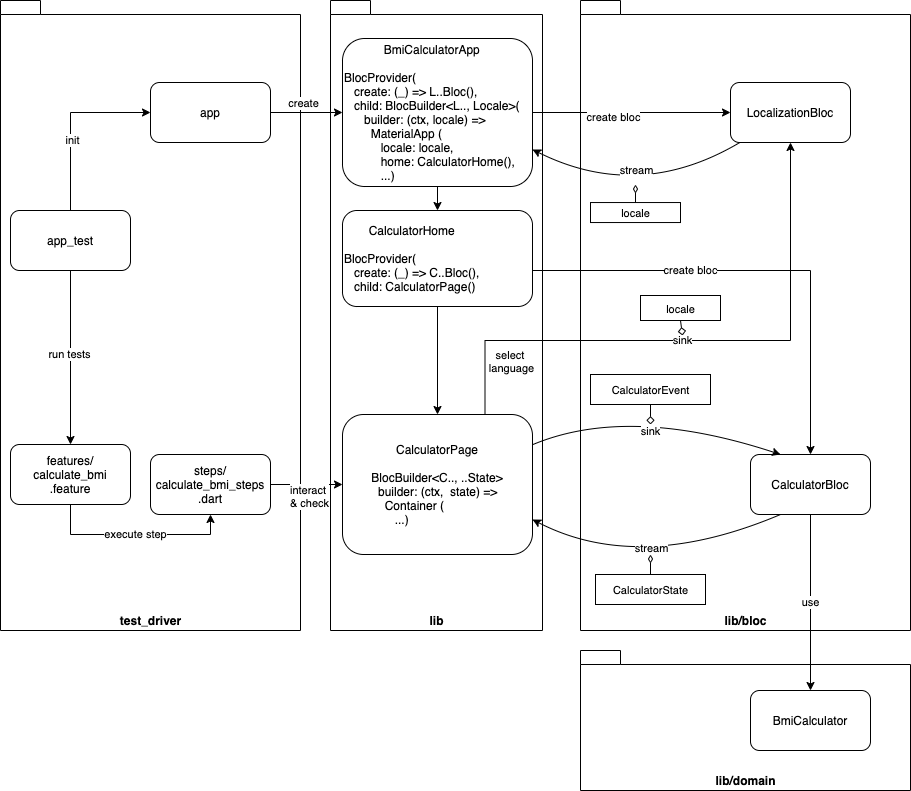

The diagram above was exported from draw.io. Its source (the exported page's mxGraphModel, read from the mxfile embedded in the PNG):
<mxGraphModel dx="1092" dy="816" grid="1" gridSize="10" guides="1" tooltips="1" connect="1" arrows="1" fold="1" page="1" pageScale="1" pageWidth="827" pageHeight="1169" math="0" shadow="0">
  <root>
    <mxCell id="0" />
    <mxCell id="1" parent="0" />
    <mxCell id="WTaM-rJuRC2N1R0aIPix-10" value="lib" style="shape=folder;fontStyle=1;spacingTop=10;tabWidth=40;tabHeight=14;tabPosition=left;html=1;verticalAlign=bottom;" parent="1" vertex="1">
      <mxGeometry x="340" width="212" height="630" as="geometry" />
    </mxCell>
    <mxCell id="8uSKSbnsuFyCZDpR5Abw-17" value="lib/bloc" style="shape=folder;fontStyle=1;spacingTop=10;tabWidth=40;tabHeight=14;tabPosition=left;html=1;verticalAlign=bottom;" parent="1" vertex="1">
      <mxGeometry x="590" width="330" height="630" as="geometry" />
    </mxCell>
    <mxCell id="8uSKSbnsuFyCZDpR5Abw-12" value="lib/domain" style="shape=folder;fontStyle=1;spacingTop=10;tabWidth=40;tabHeight=14;tabPosition=left;html=1;verticalAlign=bottom;" parent="1" vertex="1">
      <mxGeometry x="590" y="650" width="330" height="140" as="geometry" />
    </mxCell>
    <mxCell id="9mBkomu9EdnXLgmtEmoX-10" value="create bloc" style="edgeStyle=orthogonalEdgeStyle;rounded=0;orthogonalLoop=1;jettySize=auto;html=1;exitX=0.989;exitY=0.625;exitDx=0;exitDy=0;exitPerimeter=0;" edge="1" parent="1" source="9mBkomu9EdnXLgmtEmoX-28" target="8uSKSbnsuFyCZDpR5Abw-2">
      <mxGeometry x="-0.3101" relative="1" as="geometry">
        <mxPoint x="538" y="420" as="sourcePoint" />
        <mxPoint as="offset" />
      </mxGeometry>
    </mxCell>
    <mxCell id="9mBkomu9EdnXLgmtEmoX-20" value="sink" style="edgeStyle=orthogonalEdgeStyle;rounded=0;orthogonalLoop=1;jettySize=auto;html=1;exitX=0.75;exitY=0;exitDx=0;exitDy=0;" edge="1" parent="1" source="8uSKSbnsuFyCZDpR5Abw-1" target="9mBkomu9EdnXLgmtEmoX-11">
      <mxGeometry x="-0.0611" relative="1" as="geometry">
        <Array as="points">
          <mxPoint x="495" y="340" />
          <mxPoint x="800" y="340" />
        </Array>
        <mxPoint as="offset" />
      </mxGeometry>
    </mxCell>
    <mxCell id="9mBkomu9EdnXLgmtEmoX-26" value="select&amp;nbsp;&lt;br&gt;language" style="edgeLabel;html=1;align=center;verticalAlign=middle;resizable=0;points=[];" vertex="1" connectable="0" parent="9mBkomu9EdnXLgmtEmoX-20">
      <mxGeometry x="-0.813" y="-2" relative="1" as="geometry">
        <mxPoint x="23.5" as="offset" />
      </mxGeometry>
    </mxCell>
    <mxCell id="8uSKSbnsuFyCZDpR5Abw-1" value="&lt;div&gt;&lt;span&gt;CalculatorPage&lt;/span&gt;&lt;/div&gt;&lt;div style=&quot;text-align: left&quot;&gt;&lt;br&gt;&lt;/div&gt;&lt;div style=&quot;text-align: left&quot;&gt;BlocBuilder&amp;lt;C.., ..State&amp;gt;&lt;/div&gt;&lt;div style=&quot;text-align: left&quot;&gt;&amp;nbsp; builder: (ctx,&amp;nbsp; state) =&amp;gt;&lt;/div&gt;&lt;div style=&quot;text-align: left&quot;&gt;&amp;nbsp; &amp;nbsp; Container (&lt;/div&gt;&lt;div style=&quot;text-align: left&quot;&gt;&lt;span&gt;&amp;nbsp; &amp;nbsp; &amp;nbsp; &amp;nbsp;...)&lt;/span&gt;&lt;br&gt;&lt;/div&gt;" style="rounded=1;whiteSpace=wrap;html=1;" parent="1" vertex="1">
      <mxGeometry x="352" y="414" width="190" height="140" as="geometry" />
    </mxCell>
    <mxCell id="8uSKSbnsuFyCZDpR5Abw-2" value="CalculatorBloc" style="rounded=1;whiteSpace=wrap;html=1;" parent="1" vertex="1">
      <mxGeometry x="760" y="454" width="120" height="60" as="geometry" />
    </mxCell>
    <mxCell id="8uSKSbnsuFyCZDpR5Abw-3" value="" style="curved=1;endArrow=classic;html=1;entryX=0.25;entryY=0;entryDx=0;entryDy=0;" parent="1" source="8uSKSbnsuFyCZDpR5Abw-1" target="8uSKSbnsuFyCZDpR5Abw-2" edge="1">
      <mxGeometry width="50" height="50" relative="1" as="geometry">
        <mxPoint x="538" y="449.7142857142858" as="sourcePoint" />
        <mxPoint x="778" y="404" as="targetPoint" />
        <Array as="points">
          <mxPoint x="638" y="404" />
        </Array>
      </mxGeometry>
    </mxCell>
    <mxCell id="8uSKSbnsuFyCZDpR5Abw-14" value="sink" style="edgeLabel;html=1;align=center;verticalAlign=middle;resizable=0;points=[];" parent="8uSKSbnsuFyCZDpR5Abw-3" vertex="1" connectable="0">
      <mxGeometry x="-0.1237" y="-19" relative="1" as="geometry">
        <mxPoint x="16.61" y="4.23" as="offset" />
      </mxGeometry>
    </mxCell>
    <mxCell id="8uSKSbnsuFyCZDpR5Abw-5" value="" style="curved=1;endArrow=classic;html=1;exitX=0.25;exitY=1;exitDx=0;exitDy=0;entryX=1;entryY=0.75;entryDx=0;entryDy=0;" parent="1" source="8uSKSbnsuFyCZDpR5Abw-2" target="8uSKSbnsuFyCZDpR5Abw-1" edge="1">
      <mxGeometry width="50" height="50" relative="1" as="geometry">
        <mxPoint x="628" y="634" as="sourcePoint" />
        <mxPoint x="530" y="514" as="targetPoint" />
        <Array as="points">
          <mxPoint x="648" y="574" />
        </Array>
      </mxGeometry>
    </mxCell>
    <mxCell id="8uSKSbnsuFyCZDpR5Abw-15" value="stream" style="edgeLabel;html=1;align=center;verticalAlign=middle;resizable=0;points=[];" parent="8uSKSbnsuFyCZDpR5Abw-5" vertex="1" connectable="0">
      <mxGeometry x="0.0657" y="-25" relative="1" as="geometry">
        <mxPoint x="14.219999999999999" as="offset" />
      </mxGeometry>
    </mxCell>
    <mxCell id="8uSKSbnsuFyCZDpR5Abw-7" value="BmiCalculator" style="rounded=1;whiteSpace=wrap;html=1;" parent="1" vertex="1">
      <mxGeometry x="760" y="690" width="120" height="60" as="geometry" />
    </mxCell>
    <mxCell id="8uSKSbnsuFyCZDpR5Abw-9" value="use" style="curved=1;endArrow=classic;html=1;entryX=0.5;entryY=0;entryDx=0;entryDy=0;exitX=0.5;exitY=1;exitDx=0;exitDy=0;" parent="1" source="8uSKSbnsuFyCZDpR5Abw-2" target="8uSKSbnsuFyCZDpR5Abw-7" edge="1">
      <mxGeometry width="50" height="50" relative="1" as="geometry">
        <mxPoint x="820" y="350" as="sourcePoint" />
        <mxPoint x="780" y="530" as="targetPoint" />
        <Array as="points" />
      </mxGeometry>
    </mxCell>
    <mxCell id="8uSKSbnsuFyCZDpR5Abw-18" value="&lt;span style=&quot;font-size: 11px ; background-color: rgb(255 , 255 , 255)&quot;&gt;CalculatorEvent&lt;/span&gt;" style="html=1;" parent="1" vertex="1">
      <mxGeometry x="600" y="374" width="120" height="30" as="geometry" />
    </mxCell>
    <mxCell id="8uSKSbnsuFyCZDpR5Abw-19" value="&lt;span style=&quot;font-size: 11px ; background-color: rgb(255 , 255 , 255)&quot;&gt;CalculatorState&lt;/span&gt;" style="html=1;" parent="1" vertex="1">
      <mxGeometry x="605" y="574" width="110" height="30" as="geometry" />
    </mxCell>
    <mxCell id="8uSKSbnsuFyCZDpR5Abw-22" value="" style="endArrow=none;endFill=0;endSize=12;html=1;entryX=0.5;entryY=1;entryDx=0;entryDy=0;startArrow=diamond;startFill=0;" parent="1" target="8uSKSbnsuFyCZDpR5Abw-18" edge="1">
      <mxGeometry width="160" relative="1" as="geometry">
        <mxPoint x="660" y="424" as="sourcePoint" />
        <mxPoint x="810" y="424" as="targetPoint" />
      </mxGeometry>
    </mxCell>
    <mxCell id="8uSKSbnsuFyCZDpR5Abw-23" value="" style="endArrow=none;endFill=0;endSize=12;html=1;entryX=0.5;entryY=0;entryDx=0;entryDy=0;startArrow=diamondThin;startFill=0;" parent="1" target="8uSKSbnsuFyCZDpR5Abw-19" edge="1">
      <mxGeometry width="160" relative="1" as="geometry">
        <mxPoint x="660" y="554" as="sourcePoint" />
        <mxPoint x="655" y="404" as="targetPoint" />
      </mxGeometry>
    </mxCell>
    <mxCell id="WTaM-rJuRC2N1R0aIPix-15" value="test_driver" style="shape=folder;fontStyle=1;spacingTop=10;tabWidth=40;tabHeight=14;tabPosition=left;html=1;verticalAlign=bottom;" parent="1" vertex="1">
      <mxGeometry x="10" width="300" height="630" as="geometry" />
    </mxCell>
    <mxCell id="WTaM-rJuRC2N1R0aIPix-16" value="app" style="rounded=1;whiteSpace=wrap;html=1;" parent="1" vertex="1">
      <mxGeometry x="160" y="82" width="120" height="60" as="geometry" />
    </mxCell>
    <mxCell id="WTaM-rJuRC2N1R0aIPix-17" value="" style="curved=1;endArrow=classic;html=1;exitX=1;exitY=0.5;exitDx=0;exitDy=0;entryX=0;entryY=0.5;entryDx=0;entryDy=0;" parent="1" source="WTaM-rJuRC2N1R0aIPix-16" target="WTaM-rJuRC2N1R0aIPix-19" edge="1">
      <mxGeometry width="50" height="50" relative="1" as="geometry">
        <mxPoint x="430" y="192" as="sourcePoint" />
        <mxPoint x="750" y="192" as="targetPoint" />
      </mxGeometry>
    </mxCell>
    <mxCell id="WTaM-rJuRC2N1R0aIPix-18" value="create" style="edgeLabel;html=1;align=center;verticalAlign=middle;resizable=0;points=[];" parent="WTaM-rJuRC2N1R0aIPix-17" vertex="1" connectable="0">
      <mxGeometry x="-0.1237" y="-19" relative="1" as="geometry">
        <mxPoint y="-29" as="offset" />
      </mxGeometry>
    </mxCell>
    <mxCell id="9mBkomu9EdnXLgmtEmoX-12" style="edgeStyle=orthogonalEdgeStyle;rounded=0;orthogonalLoop=1;jettySize=auto;html=1;exitX=1;exitY=0.5;exitDx=0;exitDy=0;entryX=0;entryY=0.5;entryDx=0;entryDy=0;" edge="1" parent="1" source="WTaM-rJuRC2N1R0aIPix-19" target="9mBkomu9EdnXLgmtEmoX-11">
      <mxGeometry relative="1" as="geometry">
        <mxPoint x="538" y="112" as="sourcePoint" />
      </mxGeometry>
    </mxCell>
    <mxCell id="9mBkomu9EdnXLgmtEmoX-13" value="create bloc" style="edgeLabel;html=1;align=center;verticalAlign=middle;resizable=0;points=[];" vertex="1" connectable="0" parent="9mBkomu9EdnXLgmtEmoX-12">
      <mxGeometry x="-0.1889" y="-4" relative="1" as="geometry">
        <mxPoint as="offset" />
      </mxGeometry>
    </mxCell>
    <mxCell id="WTaM-rJuRC2N1R0aIPix-19" value="&lt;div style=&quot;text-align: center&quot;&gt;BmiCalculatorApp&lt;/div&gt;&lt;div&gt;&lt;br&gt;BlocProvider(&lt;/div&gt;&lt;div&gt;&amp;nbsp; &amp;nbsp;create: (_) =&amp;gt; L..Bloc(),&lt;br&gt;&amp;nbsp; &amp;nbsp;child:&amp;nbsp;&lt;span&gt;BlocBuilder&amp;lt;L.., Locale&amp;gt;(&lt;/span&gt;&lt;/div&gt;&lt;div&gt;&amp;nbsp; &amp;nbsp; &amp;nbsp; builder: (ctx, locale) =&amp;gt;&lt;/div&gt;&lt;div&gt;&amp;nbsp; &amp;nbsp; &amp;nbsp; &amp;nbsp; MaterialApp (&lt;/div&gt;&lt;div&gt;&amp;nbsp; &amp;nbsp; &amp;nbsp; &amp;nbsp; &amp;nbsp; &amp;nbsp;locale: locale,&lt;/div&gt;&lt;div&gt;&amp;nbsp; &amp;nbsp; &amp;nbsp; &amp;nbsp; &amp;nbsp; &amp;nbsp;home: CalculatorHome(),&lt;/div&gt;&lt;div&gt;&amp;nbsp; &amp;nbsp; &amp;nbsp; &amp;nbsp; &amp;nbsp; &amp;nbsp;...)&lt;/div&gt;" style="rounded=1;whiteSpace=wrap;html=1;align=left;" parent="1" vertex="1">
      <mxGeometry x="352" y="38" width="190" height="148" as="geometry" />
    </mxCell>
    <mxCell id="WTaM-rJuRC2N1R0aIPix-20" value="" style="curved=1;endArrow=classic;html=1;" parent="1" source="WTaM-rJuRC2N1R0aIPix-19" target="9mBkomu9EdnXLgmtEmoX-28" edge="1">
      <mxGeometry width="50" height="50" relative="1" as="geometry">
        <mxPoint x="449" y="190" as="sourcePoint" />
        <mxPoint x="407" y="200" as="targetPoint" />
      </mxGeometry>
    </mxCell>
    <mxCell id="WTaM-rJuRC2N1R0aIPix-22" value="" style="curved=1;endArrow=classic;html=1;exitX=1;exitY=0.5;exitDx=0;exitDy=0;entryX=0;entryY=0.5;entryDx=0;entryDy=0;" parent="1" source="9mBkomu9EdnXLgmtEmoX-8" target="8uSKSbnsuFyCZDpR5Abw-1" edge="1">
      <mxGeometry width="50" height="50" relative="1" as="geometry">
        <mxPoint x="290" y="394" as="sourcePoint" />
        <mxPoint x="370" y="394" as="targetPoint" />
      </mxGeometry>
    </mxCell>
    <mxCell id="WTaM-rJuRC2N1R0aIPix-23" value="interact &lt;br&gt;&lt;div style=&quot;text-align: left&quot;&gt;&amp;amp; check&lt;/div&gt;" style="edgeLabel;html=1;align=center;verticalAlign=middle;resizable=0;points=[];" parent="WTaM-rJuRC2N1R0aIPix-22" vertex="1" connectable="0">
      <mxGeometry x="-0.1237" y="-19" relative="1" as="geometry">
        <mxPoint x="6.78" y="-7.85" as="offset" />
      </mxGeometry>
    </mxCell>
    <mxCell id="9mBkomu9EdnXLgmtEmoX-4" style="edgeStyle=orthogonalEdgeStyle;rounded=0;orthogonalLoop=1;jettySize=auto;html=1;exitX=0.5;exitY=0;exitDx=0;exitDy=0;entryX=0;entryY=0.5;entryDx=0;entryDy=0;" edge="1" parent="1" source="9mBkomu9EdnXLgmtEmoX-1" target="WTaM-rJuRC2N1R0aIPix-16">
      <mxGeometry relative="1" as="geometry">
        <mxPoint x="80" y="132" as="sourcePoint" />
      </mxGeometry>
    </mxCell>
    <mxCell id="9mBkomu9EdnXLgmtEmoX-6" value="init" style="edgeLabel;html=1;align=center;verticalAlign=middle;resizable=0;points=[];" vertex="1" connectable="0" parent="9mBkomu9EdnXLgmtEmoX-4">
      <mxGeometry x="-0.2" y="-1" relative="1" as="geometry">
        <mxPoint as="offset" />
      </mxGeometry>
    </mxCell>
    <mxCell id="9mBkomu9EdnXLgmtEmoX-5" style="edgeStyle=orthogonalEdgeStyle;rounded=0;orthogonalLoop=1;jettySize=auto;html=1;exitX=0.5;exitY=1;exitDx=0;exitDy=0;entryX=0.5;entryY=0;entryDx=0;entryDy=0;" edge="1" parent="1" source="9mBkomu9EdnXLgmtEmoX-1" target="9mBkomu9EdnXLgmtEmoX-2">
      <mxGeometry relative="1" as="geometry">
        <mxPoint x="80" y="330" as="sourcePoint" />
      </mxGeometry>
    </mxCell>
    <mxCell id="9mBkomu9EdnXLgmtEmoX-7" value="run tests" style="edgeLabel;html=1;align=center;verticalAlign=middle;resizable=0;points=[];" vertex="1" connectable="0" parent="9mBkomu9EdnXLgmtEmoX-5">
      <mxGeometry x="-0.0476" y="-2" relative="1" as="geometry">
        <mxPoint as="offset" />
      </mxGeometry>
    </mxCell>
    <mxCell id="9mBkomu9EdnXLgmtEmoX-1" value="app_test" style="rounded=1;whiteSpace=wrap;html=1;" vertex="1" parent="1">
      <mxGeometry x="20" y="210" width="120" height="60" as="geometry" />
    </mxCell>
    <mxCell id="9mBkomu9EdnXLgmtEmoX-9" value="execute step" style="edgeStyle=orthogonalEdgeStyle;rounded=0;orthogonalLoop=1;jettySize=auto;html=1;exitX=0.5;exitY=1;exitDx=0;exitDy=0;entryX=0.5;entryY=1;entryDx=0;entryDy=0;" edge="1" parent="1" source="9mBkomu9EdnXLgmtEmoX-2" target="9mBkomu9EdnXLgmtEmoX-8">
      <mxGeometry relative="1" as="geometry" />
    </mxCell>
    <mxCell id="9mBkomu9EdnXLgmtEmoX-2" value="features/&lt;br&gt;calculate_bmi&lt;br&gt;.feature" style="rounded=1;whiteSpace=wrap;html=1;" vertex="1" parent="1">
      <mxGeometry x="20" y="444" width="120" height="60" as="geometry" />
    </mxCell>
    <mxCell id="9mBkomu9EdnXLgmtEmoX-8" value="steps/&lt;br&gt;calculate_bmi_steps&lt;br&gt;.dart" style="rounded=1;whiteSpace=wrap;html=1;" vertex="1" parent="1">
      <mxGeometry x="160" y="454" width="120" height="60" as="geometry" />
    </mxCell>
    <mxCell id="9mBkomu9EdnXLgmtEmoX-11" value="LocalizationBloc" style="rounded=1;whiteSpace=wrap;html=1;" vertex="1" parent="1">
      <mxGeometry x="740" y="82" width="120" height="60" as="geometry" />
    </mxCell>
    <mxCell id="9mBkomu9EdnXLgmtEmoX-14" value="" style="curved=1;endArrow=classic;html=1;entryX=1;entryY=0.75;entryDx=0;entryDy=0;" edge="1" parent="1" source="9mBkomu9EdnXLgmtEmoX-11" target="WTaM-rJuRC2N1R0aIPix-19">
      <mxGeometry width="50" height="50" relative="1" as="geometry">
        <mxPoint x="788" y="142" as="sourcePoint" />
        <mxPoint x="538" y="150.39999999999998" as="targetPoint" />
        <Array as="points">
          <mxPoint x="648" y="202" />
        </Array>
      </mxGeometry>
    </mxCell>
    <mxCell id="9mBkomu9EdnXLgmtEmoX-15" value="stream" style="edgeLabel;html=1;align=center;verticalAlign=middle;resizable=0;points=[];" vertex="1" connectable="0" parent="9mBkomu9EdnXLgmtEmoX-14">
      <mxGeometry x="0.0657" y="-25" relative="1" as="geometry">
        <mxPoint x="-6.809999999999999" y="-5.96" as="offset" />
      </mxGeometry>
    </mxCell>
    <mxCell id="9mBkomu9EdnXLgmtEmoX-16" value="&lt;span style=&quot;font-size: 11px ; background-color: rgb(255 , 255 , 255)&quot;&gt;locale&lt;/span&gt;" style="html=1;" vertex="1" parent="1">
      <mxGeometry x="600" y="202.04" width="90" height="20" as="geometry" />
    </mxCell>
    <mxCell id="9mBkomu9EdnXLgmtEmoX-17" value="" style="endArrow=none;endFill=0;endSize=12;html=1;entryX=0.5;entryY=0;entryDx=0;entryDy=0;startArrow=diamondThin;startFill=0;" edge="1" parent="1" target="9mBkomu9EdnXLgmtEmoX-16">
      <mxGeometry width="160" relative="1" as="geometry">
        <mxPoint x="645" y="184.04" as="sourcePoint" />
        <mxPoint x="640" y="34.04" as="targetPoint" />
      </mxGeometry>
    </mxCell>
    <mxCell id="9mBkomu9EdnXLgmtEmoX-23" value="&lt;span style=&quot;font-size: 11px ; background-color: rgb(255 , 255 , 255)&quot;&gt;locale&lt;/span&gt;" style="html=1;" vertex="1" parent="1">
      <mxGeometry x="650" y="295" width="80" height="25" as="geometry" />
    </mxCell>
    <mxCell id="9mBkomu9EdnXLgmtEmoX-24" value="" style="endArrow=none;endFill=0;endSize=12;html=1;entryX=0.5;entryY=1;entryDx=0;entryDy=0;startArrow=diamond;startFill=0;" edge="1" parent="1" target="9mBkomu9EdnXLgmtEmoX-23">
      <mxGeometry width="160" relative="1" as="geometry">
        <mxPoint x="692" y="335" as="sourcePoint" />
        <mxPoint x="859" y="332.88" as="targetPoint" />
      </mxGeometry>
    </mxCell>
    <mxCell id="9mBkomu9EdnXLgmtEmoX-30" value="" style="edgeStyle=orthogonalEdgeStyle;rounded=0;orthogonalLoop=1;jettySize=auto;html=1;exitX=0.5;exitY=1;exitDx=0;exitDy=0;" edge="1" parent="1" source="9mBkomu9EdnXLgmtEmoX-28" target="8uSKSbnsuFyCZDpR5Abw-1">
      <mxGeometry relative="1" as="geometry">
        <mxPoint x="447" y="370" as="sourcePoint" />
      </mxGeometry>
    </mxCell>
    <mxCell id="9mBkomu9EdnXLgmtEmoX-28" value="&lt;div style=&quot;text-align: center&quot;&gt;CalculatorHome&lt;/div&gt;&lt;div&gt;&lt;br&gt;BlocProvider(&lt;/div&gt;&lt;div&gt;&amp;nbsp; &amp;nbsp;create: (_) =&amp;gt; C..Bloc(),&lt;br&gt;&amp;nbsp; &amp;nbsp;child: CalculatorPage()&lt;br&gt;&lt;/div&gt;" style="rounded=1;whiteSpace=wrap;html=1;align=left;" vertex="1" parent="1">
      <mxGeometry x="352" y="210" width="190" height="96" as="geometry" />
    </mxCell>
  </root>
</mxGraphModel>